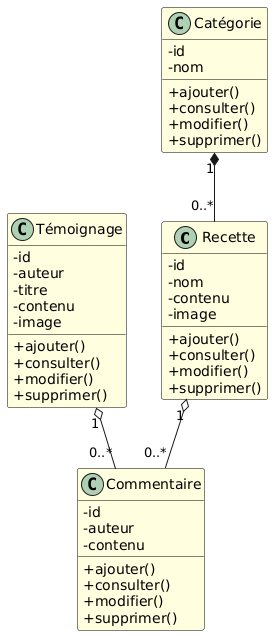

The diagram above was rendered by PlantUML. Its source (embedded in the PNG):
@startuml
skinparam backgroundColor white
skinparam classBorderColor black
skinparam classBackgroundColor LightYellow
skinparam classFontColor black
skinparam classAttributeIconSize 0

' Entités Conceptuelles (Domain Classes)
class Recette {
 -id
 -nom
 -contenu
 -image
 +ajouter()
 +consulter()
 +modifier()
 +supprimer()
}

class Témoignage {
 -id
 -auteur
 -titre
 -contenu
 -image
 +ajouter()
 +consulter()
 +modifier()
 +supprimer()
}

class Catégorie {
 -id
 -nom
 +ajouter()
 +consulter()
 +modifier()
 +supprimer()
}

class Commentaire {
 -id
 -auteur
 -contenu
 +ajouter()
 +consulter()
 +modifier()
 +supprimer()
}

Recette "1" o-- "0..*" Commentaire
Témoignage "1" o-- "0..*" Commentaire
Catégorie "1" *-- "0..*" Recette
@enduml